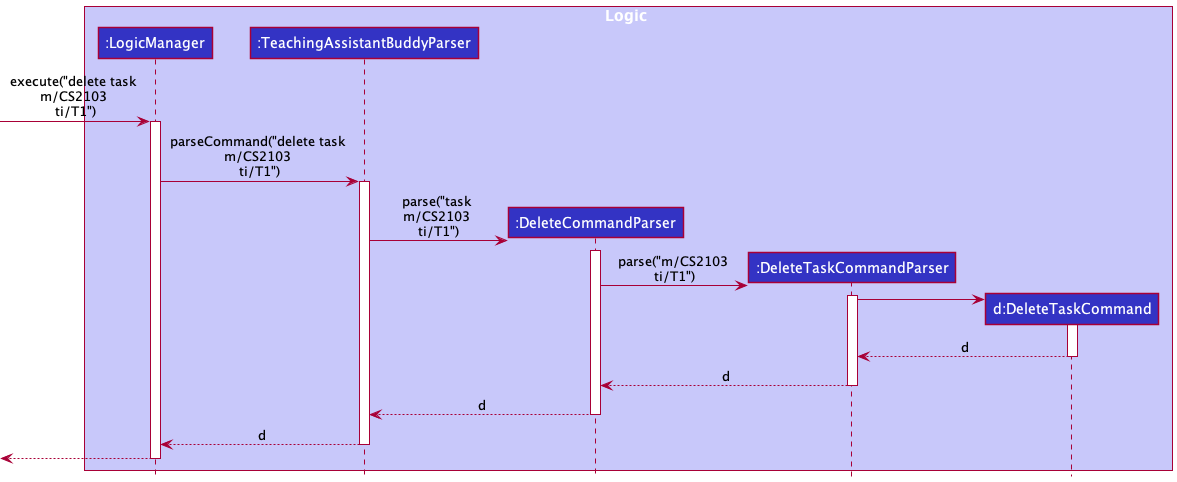

The diagram above was rendered by PlantUML. Its source (embedded in the PNG):
@startuml
!include ../style.puml

box Logic LOGIC_COLOR_T1
participant ":LogicManager" as LogicManager LOGIC_COLOR
participant ":TeachingAssistantBuddyParser" as TeachingAssistantBuddyParser LOGIC_COLOR
participant ":DeleteCommandParser" as DeleteCommandParser LOGIC_COLOR
participant ":DeleteTaskCommandParser" as DeleteTaskCommandParser LOGIC_COLOR
participant "d:DeleteTaskCommand" as DeleteTaskCommand LOGIC_COLOR

end box

[-> LogicManager : execute("delete task \nm/CS2103 \nti/T1")
activate LogicManager

LogicManager -> TeachingAssistantBuddyParser : parseCommand("delete task \nm/CS2103 \nti/T1")
activate TeachingAssistantBuddyParser

create DeleteCommandParser
TeachingAssistantBuddyParser -> DeleteCommandParser : parse("task \nm/CS2103 \nti/T1")
activate DeleteCommandParser

create DeleteTaskCommandParser
DeleteCommandParser -> DeleteTaskCommandParser : parse("m/CS2103 \nti/T1")
activate DeleteTaskCommandParser

create DeleteTaskCommand
DeleteTaskCommandParser -> DeleteTaskCommand
activate DeleteTaskCommand

DeleteTaskCommand --> DeleteTaskCommandParser : d
deactivate DeleteTaskCommand

DeleteTaskCommandParser --> DeleteCommandParser : d
deactivate DeleteTaskCommandParser

DeleteCommandParser --> TeachingAssistantBuddyParser : d
deactivate DeleteCommandParser

TeachingAssistantBuddyParser --> LogicManager : d
deactivate TeachingAssistantBuddyParser


[<--LogicManager
deactivate LogicManager
@enduml